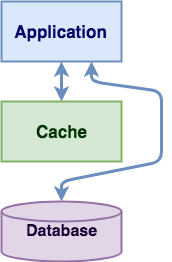

The diagram above was exported from draw.io. Its source (the exported page's mxGraphModel, read from the mxfile embedded in the PNG):
<mxGraphModel dx="1425" dy="643" grid="1" gridSize="10" guides="1" tooltips="1" connect="1" arrows="1" fold="1" page="1" pageScale="1" pageWidth="2000" pageHeight="2000" math="0" shadow="0">
  <root>
    <mxCell id="0" />
    <mxCell id="1" parent="0" />
    <mxCell id="lzbQmqMPMEtsj4pPOmtb-1" value="&lt;font size=&quot;1&quot; color=&quot;#000066&quot;&gt;&lt;b style=&quot;font-size: 17px&quot;&gt;Application&lt;/b&gt;&lt;/font&gt;" style="rounded=0;whiteSpace=wrap;html=1;strokeWidth=2;fillColor=#dae8fc;strokeColor=#6c8ebf;" vertex="1" parent="1">
      <mxGeometry x="440" y="160" width="120" height="60" as="geometry" />
    </mxCell>
    <mxCell id="lzbQmqMPMEtsj4pPOmtb-2" value="&lt;font size=&quot;1&quot; color=&quot;#003300&quot;&gt;&lt;b style=&quot;font-size: 17px&quot;&gt;Cache&lt;/b&gt;&lt;/font&gt;" style="rounded=0;whiteSpace=wrap;html=1;strokeWidth=2;fillColor=#d5e8d4;strokeColor=#82b366;" vertex="1" parent="1">
      <mxGeometry x="440" y="260" width="120" height="60" as="geometry" />
    </mxCell>
    <mxCell id="lzbQmqMPMEtsj4pPOmtb-3" value="&lt;font style=&quot;font-size: 16px&quot; color=&quot;#190033&quot;&gt;&lt;b&gt;Database&lt;/b&gt;&lt;/font&gt;" style="strokeWidth=2;html=1;shape=mxgraph.flowchart.database;whiteSpace=wrap;fillColor=#e1d5e7;strokeColor=#9673a6;" vertex="1" parent="1">
      <mxGeometry x="440" y="360" width="120" height="60" as="geometry" />
    </mxCell>
    <mxCell id="lzbQmqMPMEtsj4pPOmtb-4" value="" style="endArrow=classic;startArrow=classic;html=1;strokeWidth=3;entryX=0.5;entryY=1;entryDx=0;entryDy=0;exitX=0.5;exitY=0;exitDx=0;exitDy=0;fillColor=#dae8fc;strokeColor=#6c8ebf;" edge="1" parent="1" source="lzbQmqMPMEtsj4pPOmtb-2" target="lzbQmqMPMEtsj4pPOmtb-1">
      <mxGeometry width="50" height="50" relative="1" as="geometry">
        <mxPoint x="440" y="490" as="sourcePoint" />
        <mxPoint x="490" y="440" as="targetPoint" />
      </mxGeometry>
    </mxCell>
    <mxCell id="lzbQmqMPMEtsj4pPOmtb-5" value="" style="endArrow=classic;startArrow=classic;html=1;strokeWidth=3;entryX=0.75;entryY=1;entryDx=0;entryDy=0;exitX=0.5;exitY=0;exitDx=0;exitDy=0;exitPerimeter=0;fillColor=#dae8fc;strokeColor=#6c8ebf;" edge="1" parent="1" source="lzbQmqMPMEtsj4pPOmtb-3" target="lzbQmqMPMEtsj4pPOmtb-1">
      <mxGeometry width="50" height="50" relative="1" as="geometry">
        <mxPoint x="440" y="490" as="sourcePoint" />
        <mxPoint x="490" y="440" as="targetPoint" />
        <Array as="points">
          <mxPoint x="500" y="340" />
          <mxPoint x="600" y="320" />
          <mxPoint x="600" y="250" />
          <mxPoint x="530" y="240" />
        </Array>
      </mxGeometry>
    </mxCell>
  </root>
</mxGraphModel>